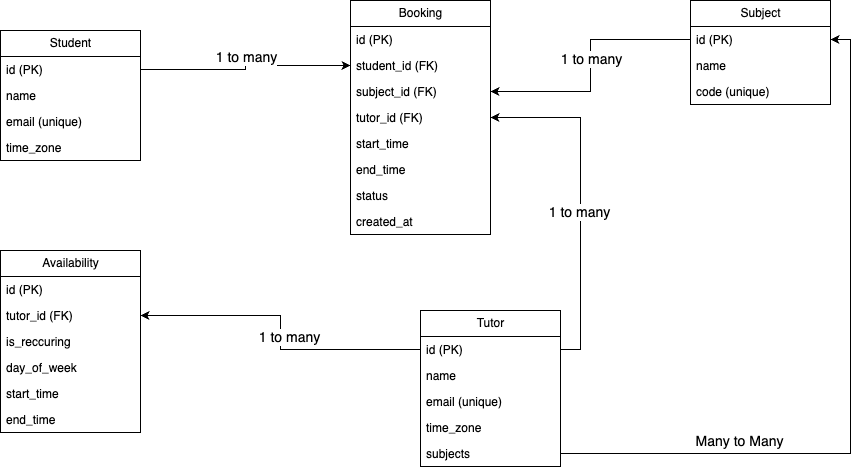

The diagram above was exported from draw.io. Its source (the exported page's mxGraphModel, read from the mxfile embedded in the PNG):
<mxGraphModel dx="1026" dy="658" grid="1" gridSize="10" guides="1" tooltips="1" connect="1" arrows="1" fold="1" page="1" pageScale="1" pageWidth="850" pageHeight="1100" math="0" shadow="0" extFonts="Permanent Marker^https://fonts.googleapis.com/css?family=Permanent+Marker">
  <root>
    <mxCell id="0" />
    <mxCell id="1" parent="0" />
    <mxCell id="80Tu94nHpgRfb-4mpRYF-43" value="Student" style="swimlane;fontStyle=0;childLayout=stackLayout;horizontal=1;startSize=26;fillColor=none;horizontalStack=0;resizeParent=1;resizeParentMax=0;resizeLast=0;collapsible=1;marginBottom=0;html=1;" parent="1" vertex="1">
      <mxGeometry x="90" y="100" width="140" height="130" as="geometry" />
    </mxCell>
    <mxCell id="80Tu94nHpgRfb-4mpRYF-44" value="id (PK)" style="text;strokeColor=none;fillColor=none;align=left;verticalAlign=top;spacingLeft=4;spacingRight=4;overflow=hidden;rotatable=0;points=[[0,0.5],[1,0.5]];portConstraint=eastwest;whiteSpace=wrap;html=1;" parent="80Tu94nHpgRfb-4mpRYF-43" vertex="1">
      <mxGeometry y="26" width="140" height="26" as="geometry" />
    </mxCell>
    <mxCell id="80Tu94nHpgRfb-4mpRYF-45" value="name" style="text;strokeColor=none;fillColor=none;align=left;verticalAlign=top;spacingLeft=4;spacingRight=4;overflow=hidden;rotatable=0;points=[[0,0.5],[1,0.5]];portConstraint=eastwest;whiteSpace=wrap;html=1;" parent="80Tu94nHpgRfb-4mpRYF-43" vertex="1">
      <mxGeometry y="52" width="140" height="26" as="geometry" />
    </mxCell>
    <mxCell id="80Tu94nHpgRfb-4mpRYF-46" value="email (unique)" style="text;strokeColor=none;fillColor=none;align=left;verticalAlign=top;spacingLeft=4;spacingRight=4;overflow=hidden;rotatable=0;points=[[0,0.5],[1,0.5]];portConstraint=eastwest;whiteSpace=wrap;html=1;" parent="80Tu94nHpgRfb-4mpRYF-43" vertex="1">
      <mxGeometry y="78" width="140" height="26" as="geometry" />
    </mxCell>
    <mxCell id="80Tu94nHpgRfb-4mpRYF-47" value="time_zone" style="text;strokeColor=none;fillColor=none;align=left;verticalAlign=top;spacingLeft=4;spacingRight=4;overflow=hidden;rotatable=0;points=[[0,0.5],[1,0.5]];portConstraint=eastwest;whiteSpace=wrap;html=1;" parent="80Tu94nHpgRfb-4mpRYF-43" vertex="1">
      <mxGeometry y="104" width="140" height="26" as="geometry" />
    </mxCell>
    <mxCell id="80Tu94nHpgRfb-4mpRYF-48" value="Booking" style="swimlane;fontStyle=0;childLayout=stackLayout;horizontal=1;startSize=26;fillColor=none;horizontalStack=0;resizeParent=1;resizeParentMax=0;resizeLast=0;collapsible=1;marginBottom=0;html=1;" parent="1" vertex="1">
      <mxGeometry x="440" y="70" width="140" height="234" as="geometry" />
    </mxCell>
    <mxCell id="80Tu94nHpgRfb-4mpRYF-49" value="id (PK)" style="text;strokeColor=none;fillColor=none;align=left;verticalAlign=top;spacingLeft=4;spacingRight=4;overflow=hidden;rotatable=0;points=[[0,0.5],[1,0.5]];portConstraint=eastwest;whiteSpace=wrap;html=1;" parent="80Tu94nHpgRfb-4mpRYF-48" vertex="1">
      <mxGeometry y="26" width="140" height="26" as="geometry" />
    </mxCell>
    <mxCell id="80Tu94nHpgRfb-4mpRYF-51" value="student_id (FK)" style="text;strokeColor=none;fillColor=none;align=left;verticalAlign=top;spacingLeft=4;spacingRight=4;overflow=hidden;rotatable=0;points=[[0,0.5],[1,0.5]];portConstraint=eastwest;whiteSpace=wrap;html=1;" parent="80Tu94nHpgRfb-4mpRYF-48" vertex="1">
      <mxGeometry y="52" width="140" height="26" as="geometry" />
    </mxCell>
    <mxCell id="80Tu94nHpgRfb-4mpRYF-52" value="subject_id (FK)" style="text;strokeColor=none;fillColor=none;align=left;verticalAlign=top;spacingLeft=4;spacingRight=4;overflow=hidden;rotatable=0;points=[[0,0.5],[1,0.5]];portConstraint=eastwest;whiteSpace=wrap;html=1;" parent="80Tu94nHpgRfb-4mpRYF-48" vertex="1">
      <mxGeometry y="78" width="140" height="26" as="geometry" />
    </mxCell>
    <mxCell id="80Tu94nHpgRfb-4mpRYF-50" value="tutor_id (FK)" style="text;strokeColor=none;fillColor=none;align=left;verticalAlign=top;spacingLeft=4;spacingRight=4;overflow=hidden;rotatable=0;points=[[0,0.5],[1,0.5]];portConstraint=eastwest;whiteSpace=wrap;html=1;" parent="80Tu94nHpgRfb-4mpRYF-48" vertex="1">
      <mxGeometry y="104" width="140" height="26" as="geometry" />
    </mxCell>
    <mxCell id="80Tu94nHpgRfb-4mpRYF-53" value="start_time" style="text;strokeColor=none;fillColor=none;align=left;verticalAlign=top;spacingLeft=4;spacingRight=4;overflow=hidden;rotatable=0;points=[[0,0.5],[1,0.5]];portConstraint=eastwest;whiteSpace=wrap;html=1;" parent="80Tu94nHpgRfb-4mpRYF-48" vertex="1">
      <mxGeometry y="130" width="140" height="26" as="geometry" />
    </mxCell>
    <mxCell id="80Tu94nHpgRfb-4mpRYF-56" value="end_time" style="text;strokeColor=none;fillColor=none;align=left;verticalAlign=top;spacingLeft=4;spacingRight=4;overflow=hidden;rotatable=0;points=[[0,0.5],[1,0.5]];portConstraint=eastwest;whiteSpace=wrap;html=1;" parent="80Tu94nHpgRfb-4mpRYF-48" vertex="1">
      <mxGeometry y="156" width="140" height="26" as="geometry" />
    </mxCell>
    <mxCell id="80Tu94nHpgRfb-4mpRYF-55" value="status" style="text;strokeColor=none;fillColor=none;align=left;verticalAlign=top;spacingLeft=4;spacingRight=4;overflow=hidden;rotatable=0;points=[[0,0.5],[1,0.5]];portConstraint=eastwest;whiteSpace=wrap;html=1;" parent="80Tu94nHpgRfb-4mpRYF-48" vertex="1">
      <mxGeometry y="182" width="140" height="26" as="geometry" />
    </mxCell>
    <mxCell id="80Tu94nHpgRfb-4mpRYF-54" value="created_at" style="text;strokeColor=none;fillColor=none;align=left;verticalAlign=top;spacingLeft=4;spacingRight=4;overflow=hidden;rotatable=0;points=[[0,0.5],[1,0.5]];portConstraint=eastwest;whiteSpace=wrap;html=1;" parent="80Tu94nHpgRfb-4mpRYF-48" vertex="1">
      <mxGeometry y="208" width="140" height="26" as="geometry" />
    </mxCell>
    <mxCell id="80Tu94nHpgRfb-4mpRYF-58" style="edgeStyle=orthogonalEdgeStyle;rounded=0;orthogonalLoop=1;jettySize=auto;html=1;exitX=1;exitY=0.5;exitDx=0;exitDy=0;" parent="1" source="80Tu94nHpgRfb-4mpRYF-44" target="80Tu94nHpgRfb-4mpRYF-51" edge="1">
      <mxGeometry relative="1" as="geometry">
        <mxPoint x="380" y="180" as="sourcePoint" />
      </mxGeometry>
    </mxCell>
    <mxCell id="80Tu94nHpgRfb-4mpRYF-83" value="1 to many" style="edgeLabel;html=1;align=center;verticalAlign=middle;resizable=0;points=[];fontSize=14;" parent="80Tu94nHpgRfb-4mpRYF-58" vertex="1" connectable="0">
      <mxGeometry x="-0.1519" relative="1" as="geometry">
        <mxPoint x="14" y="-13" as="offset" />
      </mxGeometry>
    </mxCell>
    <mxCell id="80Tu94nHpgRfb-4mpRYF-59" value="Tutor" style="swimlane;fontStyle=0;childLayout=stackLayout;horizontal=1;startSize=26;fillColor=none;horizontalStack=0;resizeParent=1;resizeParentMax=0;resizeLast=0;collapsible=1;marginBottom=0;html=1;" parent="1" vertex="1">
      <mxGeometry x="510" y="380" width="140" height="156" as="geometry" />
    </mxCell>
    <mxCell id="80Tu94nHpgRfb-4mpRYF-60" value="id (PK)" style="text;strokeColor=none;fillColor=none;align=left;verticalAlign=top;spacingLeft=4;spacingRight=4;overflow=hidden;rotatable=0;points=[[0,0.5],[1,0.5]];portConstraint=eastwest;whiteSpace=wrap;html=1;" parent="80Tu94nHpgRfb-4mpRYF-59" vertex="1">
      <mxGeometry y="26" width="140" height="26" as="geometry" />
    </mxCell>
    <mxCell id="80Tu94nHpgRfb-4mpRYF-61" value="name" style="text;strokeColor=none;fillColor=none;align=left;verticalAlign=top;spacingLeft=4;spacingRight=4;overflow=hidden;rotatable=0;points=[[0,0.5],[1,0.5]];portConstraint=eastwest;whiteSpace=wrap;html=1;" parent="80Tu94nHpgRfb-4mpRYF-59" vertex="1">
      <mxGeometry y="52" width="140" height="26" as="geometry" />
    </mxCell>
    <mxCell id="80Tu94nHpgRfb-4mpRYF-62" value="email (unique)" style="text;strokeColor=none;fillColor=none;align=left;verticalAlign=top;spacingLeft=4;spacingRight=4;overflow=hidden;rotatable=0;points=[[0,0.5],[1,0.5]];portConstraint=eastwest;whiteSpace=wrap;html=1;" parent="80Tu94nHpgRfb-4mpRYF-59" vertex="1">
      <mxGeometry y="78" width="140" height="26" as="geometry" />
    </mxCell>
    <mxCell id="80Tu94nHpgRfb-4mpRYF-63" value="time_zone" style="text;strokeColor=none;fillColor=none;align=left;verticalAlign=top;spacingLeft=4;spacingRight=4;overflow=hidden;rotatable=0;points=[[0,0.5],[1,0.5]];portConstraint=eastwest;whiteSpace=wrap;html=1;" parent="80Tu94nHpgRfb-4mpRYF-59" vertex="1">
      <mxGeometry y="104" width="140" height="26" as="geometry" />
    </mxCell>
    <mxCell id="80Tu94nHpgRfb-4mpRYF-85" value="subjects" style="text;strokeColor=none;fillColor=none;align=left;verticalAlign=top;spacingLeft=4;spacingRight=4;overflow=hidden;rotatable=0;points=[[0,0.5],[1,0.5]];portConstraint=eastwest;whiteSpace=wrap;html=1;" parent="80Tu94nHpgRfb-4mpRYF-59" vertex="1">
      <mxGeometry y="130" width="140" height="26" as="geometry" />
    </mxCell>
    <mxCell id="80Tu94nHpgRfb-4mpRYF-65" style="edgeStyle=orthogonalEdgeStyle;rounded=0;orthogonalLoop=1;jettySize=auto;html=1;entryX=1;entryY=0.5;entryDx=0;entryDy=0;exitX=1;exitY=0.5;exitDx=0;exitDy=0;" parent="1" source="80Tu94nHpgRfb-4mpRYF-60" target="80Tu94nHpgRfb-4mpRYF-50" edge="1">
      <mxGeometry relative="1" as="geometry">
        <mxPoint x="710" y="220" as="sourcePoint" />
      </mxGeometry>
    </mxCell>
    <mxCell id="80Tu94nHpgRfb-4mpRYF-84" value="1 to many" style="edgeLabel;html=1;align=center;verticalAlign=middle;resizable=0;points=[];fontSize=14;" parent="80Tu94nHpgRfb-4mpRYF-65" vertex="1" connectable="0">
      <mxGeometry x="-0.0775" y="2" relative="1" as="geometry">
        <mxPoint as="offset" />
      </mxGeometry>
    </mxCell>
    <mxCell id="80Tu94nHpgRfb-4mpRYF-67" value="Subject" style="swimlane;fontStyle=0;childLayout=stackLayout;horizontal=1;startSize=26;fillColor=none;horizontalStack=0;resizeParent=1;resizeParentMax=0;resizeLast=0;collapsible=1;marginBottom=0;html=1;" parent="1" vertex="1">
      <mxGeometry x="780" y="70" width="140" height="104" as="geometry" />
    </mxCell>
    <mxCell id="80Tu94nHpgRfb-4mpRYF-68" value="id (PK)" style="text;strokeColor=none;fillColor=none;align=left;verticalAlign=top;spacingLeft=4;spacingRight=4;overflow=hidden;rotatable=0;points=[[0,0.5],[1,0.5]];portConstraint=eastwest;whiteSpace=wrap;html=1;" parent="80Tu94nHpgRfb-4mpRYF-67" vertex="1">
      <mxGeometry y="26" width="140" height="26" as="geometry" />
    </mxCell>
    <mxCell id="80Tu94nHpgRfb-4mpRYF-69" value="name" style="text;strokeColor=none;fillColor=none;align=left;verticalAlign=top;spacingLeft=4;spacingRight=4;overflow=hidden;rotatable=0;points=[[0,0.5],[1,0.5]];portConstraint=eastwest;whiteSpace=wrap;html=1;" parent="80Tu94nHpgRfb-4mpRYF-67" vertex="1">
      <mxGeometry y="52" width="140" height="26" as="geometry" />
    </mxCell>
    <mxCell id="80Tu94nHpgRfb-4mpRYF-70" value="code (unique)" style="text;strokeColor=none;fillColor=none;align=left;verticalAlign=top;spacingLeft=4;spacingRight=4;overflow=hidden;rotatable=0;points=[[0,0.5],[1,0.5]];portConstraint=eastwest;whiteSpace=wrap;html=1;" parent="80Tu94nHpgRfb-4mpRYF-67" vertex="1">
      <mxGeometry y="78" width="140" height="26" as="geometry" />
    </mxCell>
    <mxCell id="80Tu94nHpgRfb-4mpRYF-72" style="edgeStyle=orthogonalEdgeStyle;rounded=0;orthogonalLoop=1;jettySize=auto;html=1;exitX=0;exitY=0.5;exitDx=0;exitDy=0;entryX=1;entryY=0.5;entryDx=0;entryDy=0;" parent="1" source="80Tu94nHpgRfb-4mpRYF-68" target="80Tu94nHpgRfb-4mpRYF-52" edge="1">
      <mxGeometry relative="1" as="geometry">
        <mxPoint x="760" y="200" as="targetPoint" />
      </mxGeometry>
    </mxCell>
    <mxCell id="80Tu94nHpgRfb-4mpRYF-87" value="1 to many" style="edgeLabel;html=1;align=center;verticalAlign=middle;resizable=0;points=[];fontSize=14;" parent="80Tu94nHpgRfb-4mpRYF-72" vertex="1" connectable="0">
      <mxGeometry x="0.0616" relative="1" as="geometry">
        <mxPoint y="-15" as="offset" />
      </mxGeometry>
    </mxCell>
    <mxCell id="80Tu94nHpgRfb-4mpRYF-73" value="Availability" style="swimlane;fontStyle=0;childLayout=stackLayout;horizontal=1;startSize=26;fillColor=none;horizontalStack=0;resizeParent=1;resizeParentMax=0;resizeLast=0;collapsible=1;marginBottom=0;html=1;" parent="1" vertex="1">
      <mxGeometry x="90" y="320" width="140" height="182" as="geometry" />
    </mxCell>
    <mxCell id="80Tu94nHpgRfb-4mpRYF-74" value="id (PK)" style="text;strokeColor=none;fillColor=none;align=left;verticalAlign=top;spacingLeft=4;spacingRight=4;overflow=hidden;rotatable=0;points=[[0,0.5],[1,0.5]];portConstraint=eastwest;whiteSpace=wrap;html=1;" parent="80Tu94nHpgRfb-4mpRYF-73" vertex="1">
      <mxGeometry y="26" width="140" height="26" as="geometry" />
    </mxCell>
    <mxCell id="80Tu94nHpgRfb-4mpRYF-75" value="tutor_id (FK)" style="text;strokeColor=none;fillColor=none;align=left;verticalAlign=top;spacingLeft=4;spacingRight=4;overflow=hidden;rotatable=0;points=[[0,0.5],[1,0.5]];portConstraint=eastwest;whiteSpace=wrap;html=1;" parent="80Tu94nHpgRfb-4mpRYF-73" vertex="1">
      <mxGeometry y="52" width="140" height="26" as="geometry" />
    </mxCell>
    <mxCell id="80Tu94nHpgRfb-4mpRYF-76" value="is_reccuring" style="text;strokeColor=none;fillColor=none;align=left;verticalAlign=top;spacingLeft=4;spacingRight=4;overflow=hidden;rotatable=0;points=[[0,0.5],[1,0.5]];portConstraint=eastwest;whiteSpace=wrap;html=1;" parent="80Tu94nHpgRfb-4mpRYF-73" vertex="1">
      <mxGeometry y="78" width="140" height="26" as="geometry" />
    </mxCell>
    <mxCell id="80Tu94nHpgRfb-4mpRYF-77" value="day_of_week" style="text;strokeColor=none;fillColor=none;align=left;verticalAlign=top;spacingLeft=4;spacingRight=4;overflow=hidden;rotatable=0;points=[[0,0.5],[1,0.5]];portConstraint=eastwest;whiteSpace=wrap;html=1;" parent="80Tu94nHpgRfb-4mpRYF-73" vertex="1">
      <mxGeometry y="104" width="140" height="26" as="geometry" />
    </mxCell>
    <mxCell id="80Tu94nHpgRfb-4mpRYF-78" value="start_time" style="text;strokeColor=none;fillColor=none;align=left;verticalAlign=top;spacingLeft=4;spacingRight=4;overflow=hidden;rotatable=0;points=[[0,0.5],[1,0.5]];portConstraint=eastwest;whiteSpace=wrap;html=1;" parent="80Tu94nHpgRfb-4mpRYF-73" vertex="1">
      <mxGeometry y="130" width="140" height="26" as="geometry" />
    </mxCell>
    <mxCell id="80Tu94nHpgRfb-4mpRYF-79" value="end_time" style="text;strokeColor=none;fillColor=none;align=left;verticalAlign=top;spacingLeft=4;spacingRight=4;overflow=hidden;rotatable=0;points=[[0,0.5],[1,0.5]];portConstraint=eastwest;whiteSpace=wrap;html=1;" parent="80Tu94nHpgRfb-4mpRYF-73" vertex="1">
      <mxGeometry y="156" width="140" height="26" as="geometry" />
    </mxCell>
    <mxCell id="80Tu94nHpgRfb-4mpRYF-80" style="edgeStyle=orthogonalEdgeStyle;rounded=0;orthogonalLoop=1;jettySize=auto;html=1;exitX=0;exitY=0.5;exitDx=0;exitDy=0;entryX=1;entryY=0.5;entryDx=0;entryDy=0;" parent="1" source="80Tu94nHpgRfb-4mpRYF-60" target="80Tu94nHpgRfb-4mpRYF-75" edge="1">
      <mxGeometry relative="1" as="geometry">
        <mxPoint x="360" y="460" as="targetPoint" />
      </mxGeometry>
    </mxCell>
    <mxCell id="80Tu94nHpgRfb-4mpRYF-81" value="1 to many" style="edgeLabel;html=1;align=center;verticalAlign=middle;resizable=0;points=[];fontSize=14;" parent="80Tu94nHpgRfb-4mpRYF-80" vertex="1" connectable="0">
      <mxGeometry x="-0.1602" y="-1" relative="1" as="geometry">
        <mxPoint y="-12" as="offset" />
      </mxGeometry>
    </mxCell>
    <mxCell id="80Tu94nHpgRfb-4mpRYF-88" style="edgeStyle=orthogonalEdgeStyle;rounded=0;orthogonalLoop=1;jettySize=auto;html=1;exitX=1;exitY=0.5;exitDx=0;exitDy=0;entryX=1;entryY=0.5;entryDx=0;entryDy=0;" parent="1" source="80Tu94nHpgRfb-4mpRYF-85" target="80Tu94nHpgRfb-4mpRYF-68" edge="1">
      <mxGeometry relative="1" as="geometry" />
    </mxCell>
    <mxCell id="80Tu94nHpgRfb-4mpRYF-89" value="Many to Many" style="edgeLabel;html=1;align=center;verticalAlign=middle;resizable=0;points=[];fontSize=14;" parent="80Tu94nHpgRfb-4mpRYF-88" vertex="1" connectable="0">
      <mxGeometry x="-0.5141" relative="1" as="geometry">
        <mxPoint x="2" y="-13" as="offset" />
      </mxGeometry>
    </mxCell>
  </root>
</mxGraphModel>